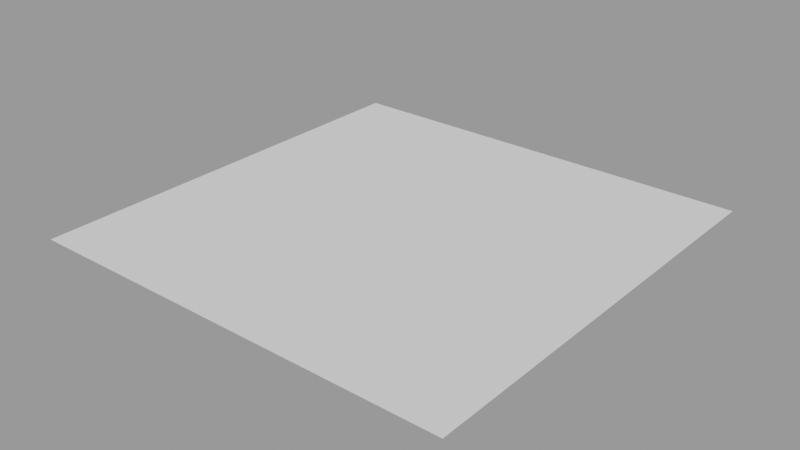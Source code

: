 # Source: move_normal_metalness_blend_glass.test.blend  (saved by Blender 2.80.75; exported with 4.5.12 LTS)
import bpy
from mathutils import Matrix  # noqa: F401  (used for matrix-valued properties, if any)

bpy.ops.wm.read_factory_settings(use_empty=True)
scene = bpy.context.scene
scene.name = 'Scene.001'

# ---- collections
col_10_materialsalltrue_becomestrue = bpy.data.collections.new('10_MaterialsAllTrue_BecomesTrue'); scene.collection.children.link(col_10_materialsalltrue_becomestrue)

# ---- materials (node trees are filled in below, after node groups)
mat_materialmetalnessblendglass = bpy.data.materials.new('MaterialMetalnessBlendGlass')
mat_materialmetalnessblendglass.use_transparent_shadow = False

# ---- material node trees
mat_materialmetalnessblendglass.use_nodes = True; mat_materialmetalnessblendglass.node_tree.nodes.clear()
_N = mat_materialmetalnessblendglass.node_tree.nodes; _L = mat_materialmetalnessblendglass.node_tree.links
n0 = _N.new('ShaderNodeOutputMaterial'); n0.name = 'Material Output'; n0.location = (300, 300)
n1 = _N.new('ShaderNodeBsdfPrincipled'); n1.name = 'Principled BSDF'; n1.location = (10, 300)
n1.distribution = 'GGX'
n1.subsurface_method = 'BURLEY'
n1.inputs[3].default_value = 1.45
n1.inputs[27].default_value = (0.0, 0.0, 0.0, 1.0)
n1.inputs[28].default_value = 1.0
_L.new(n1.outputs[0], n0.inputs[0])
n0.is_active_output = True

# ---- meshes
me_plane = bpy.data.meshes.new('Plane')
me_plane.from_pydata([(-1.0, -1.0, 0.0), (1.0, -1.0, 0.0), (-1.0, 1.0, 0.0), (1.0, 1.0, 0.0)], [], [(0, 1, 3, 2)])
_uv = me_plane.uv_layers.new(name='UVMap')
_uv.uv.foreach_set('vector', [0.0, 0.0, 1.0, 0.0, 1.0, 1.0, 0.0, 1.0])
me_plane.materials.append(None)
me_plane.materials.append(None)
me_plane.materials.append(mat_materialmetalnessblendglass)
me_plane.use_remesh_preserve_volume = False
me_plane.use_remesh_preserve_attributes = False
me_plane.use_mirror_vertex_groups = False
me_plane.update()

# ---- objects
ob_plane_3rdslottrue = bpy.data.objects.new('Plane_3rdSlotTrue', me_plane)

# ---- transforms, parenting, visibility, modifiers, constraints
ob_plane_3rdslottrue.location = (0.0, 0.0, 0.0)
ob_plane_3rdslottrue.lineart.crease_threshold = 0.0

# ---- collection membership
col_10_materialsalltrue_becomestrue.objects.link(ob_plane_3rdslottrue)

# ---- scene / render settings (as saved in the file)
scene.frame_start = 1; scene.frame_end = 250; scene.frame_set(1)
scene.render.engine = 'BLENDER_EEVEE_NEXT'
scene.render.image_settings.exr_codec = 'NONE'
scene.render.simplify_subdivision_render = 0
scene.render.simplify_child_particles_render = 0.0
scene.cycles.use_denoising = False
scene.cycles.samples = 128
scene.cycles.sampling_pattern = 'TABULATED_SOBOL'
scene.cycles.use_adaptive_sampling = False
scene.cycles.use_light_tree = False
scene.view_settings.view_transform = 'Filmic'
bpy.context.view_layer.update()

# ---- added for rendering (the .blend has no active camera and no usable light): camera, sun + grey world if the file has none
cam_auto = bpy.data.cameras.new('AutoCamera')
cam_auto.lens = 50.0
cam_auto.sensor_width = 36.0
cam_auto.clip_end = 1000.0
ob_auto_camera = bpy.data.objects.new('AutoCamera', cam_auto)
scene.collection.objects.link(ob_auto_camera)
ob_auto_camera.location = (2.61693, -3.14032, 2.09354)
ob_auto_camera.rotation_euler = (1.09748, -7.21219e-08, 0.694738)
scene.camera = ob_auto_camera
light_auto_sun = bpy.data.lights.new('AutoSun', 'SUN')
light_auto_sun.energy = 3.0
light_auto_sun.angle = 0.0523599
ob_auto_sun = bpy.data.objects.new('AutoSun', light_auto_sun)
scene.collection.objects.link(ob_auto_sun)
ob_auto_sun.rotation_euler = (0.872665, 0.174533, 0.523599)
if scene.world is None:
    world_auto = bpy.data.worlds.new('AutoWorld')
    world_auto.color = (0.3, 0.3, 0.3)
    scene.world = world_auto
bpy.context.view_layer.update()
